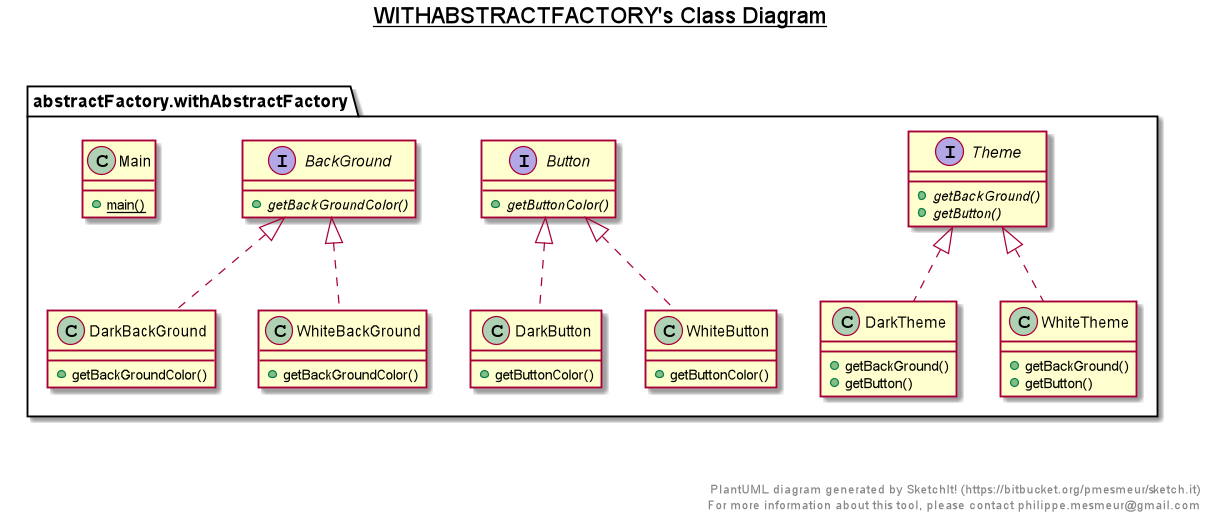

The diagram above was rendered by PlantUML. Its source (embedded in the PNG):
@startuml

title __WITHABSTRACTFACTORY's Class Diagram__\n

  namespace abstractFactory.withAbstractFactory {
    interface abstractFactory.withAbstractFactory.BackGround {
        {abstract} + getBackGroundColor()
    }
  }
  

  namespace abstractFactory.withAbstractFactory {
    interface abstractFactory.withAbstractFactory.Button {
        {abstract} + getButtonColor()
    }
  }
  

  namespace abstractFactory.withAbstractFactory {
    class abstractFactory.withAbstractFactory.DarkBackGround {
        + getBackGroundColor()
    }
  }
  

  namespace abstractFactory.withAbstractFactory {
    class abstractFactory.withAbstractFactory.DarkButton {
        + getButtonColor()
    }
  }
  

  namespace abstractFactory.withAbstractFactory {
    class abstractFactory.withAbstractFactory.DarkTheme {
        + getBackGround()
        + getButton()
    }
  }
  

  namespace abstractFactory.withAbstractFactory {
    class abstractFactory.withAbstractFactory.Main {
        {static} + main()
    }
  }
  

  namespace abstractFactory.withAbstractFactory {
    interface abstractFactory.withAbstractFactory.Theme {
        {abstract} + getBackGround()
        {abstract} + getButton()
    }
  }
  

  namespace abstractFactory.withAbstractFactory {
    class abstractFactory.withAbstractFactory.WhiteBackGround {
        + getBackGroundColor()
    }
  }
  

  namespace abstractFactory.withAbstractFactory {
    class abstractFactory.withAbstractFactory.WhiteButton {
        + getButtonColor()
    }
  }
  

  namespace abstractFactory.withAbstractFactory {
    class abstractFactory.withAbstractFactory.WhiteTheme {
        + getBackGround()
        + getButton()
    }
  }
  

  abstractFactory.withAbstractFactory.DarkBackGround .up.|> abstractFactory.withAbstractFactory.BackGround
  abstractFactory.withAbstractFactory.DarkButton .up.|> abstractFactory.withAbstractFactory.Button
  abstractFactory.withAbstractFactory.DarkTheme .up.|> abstractFactory.withAbstractFactory.Theme
  abstractFactory.withAbstractFactory.WhiteBackGround .up.|> abstractFactory.withAbstractFactory.BackGround
  abstractFactory.withAbstractFactory.WhiteButton .up.|> abstractFactory.withAbstractFactory.Button
  abstractFactory.withAbstractFactory.WhiteTheme .up.|> abstractFactory.withAbstractFactory.Theme


right footer


PlantUML diagram generated by SketchIt! (https://bitbucket.org/pmesmeur/sketch.it)
For more information about this tool, please contact philippe.mesmeur@gmail.com
endfooter

@enduml